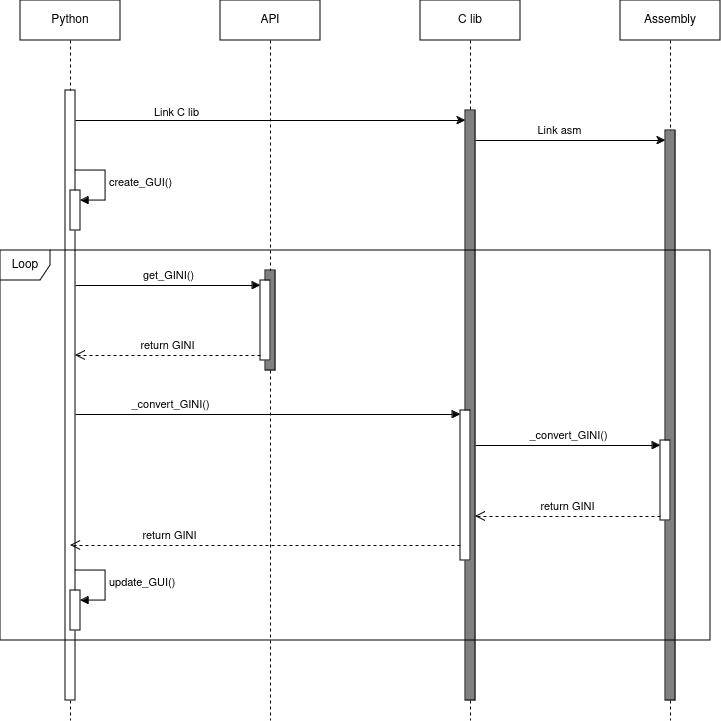

The diagram above was exported from draw.io. Its source (the exported page's mxGraphModel, read from the mxfile embedded in the PNG):
<mxGraphModel dx="1762" dy="803" grid="1" gridSize="10" guides="1" tooltips="1" connect="1" arrows="1" fold="1" page="1" pageScale="1" pageWidth="850" pageHeight="1100" math="0" shadow="0">
  <root>
    <mxCell id="0" />
    <mxCell id="1" parent="0" />
    <mxCell id="Guyn67oavOr9flSMiB6O-4" value="&lt;div&gt;Python&lt;/div&gt;" style="shape=umlLifeline;perimeter=lifelinePerimeter;whiteSpace=wrap;html=1;container=1;dropTarget=0;collapsible=0;recursiveResize=0;outlineConnect=0;portConstraint=eastwest;newEdgeStyle={&quot;edgeStyle&quot;:&quot;elbowEdgeStyle&quot;,&quot;elbow&quot;:&quot;vertical&quot;,&quot;curved&quot;:0,&quot;rounded&quot;:0};" vertex="1" parent="1">
      <mxGeometry x="40" y="40" width="100" height="720" as="geometry" />
    </mxCell>
    <mxCell id="Guyn67oavOr9flSMiB6O-5" value="" style="html=1;points=[[0,0,0,0,5],[0,1,0,0,-5],[1,0,0,0,5],[1,1,0,0,-5]];perimeter=orthogonalPerimeter;outlineConnect=0;targetShapes=umlLifeline;portConstraint=eastwest;newEdgeStyle={&quot;curved&quot;:0,&quot;rounded&quot;:0};" vertex="1" parent="Guyn67oavOr9flSMiB6O-4">
      <mxGeometry x="45" y="90" width="10" height="610" as="geometry" />
    </mxCell>
    <mxCell id="Guyn67oavOr9flSMiB6O-8" value="API" style="shape=umlLifeline;perimeter=lifelinePerimeter;whiteSpace=wrap;html=1;container=1;dropTarget=0;collapsible=0;recursiveResize=0;outlineConnect=0;portConstraint=eastwest;newEdgeStyle={&quot;edgeStyle&quot;:&quot;elbowEdgeStyle&quot;,&quot;elbow&quot;:&quot;vertical&quot;,&quot;curved&quot;:0,&quot;rounded&quot;:0};" vertex="1" parent="1">
      <mxGeometry x="240" y="40" width="100" height="720" as="geometry" />
    </mxCell>
    <mxCell id="Guyn67oavOr9flSMiB6O-9" value="" style="html=1;points=[[0,0,0,0,5],[0,1,0,0,-5],[1,0,0,0,5],[1,1,0,0,-5]];perimeter=orthogonalPerimeter;outlineConnect=0;targetShapes=umlLifeline;portConstraint=eastwest;newEdgeStyle={&quot;curved&quot;:0,&quot;rounded&quot;:0};fillColor=#808080;" vertex="1" parent="Guyn67oavOr9flSMiB6O-8">
      <mxGeometry x="45" y="270" width="10" height="100" as="geometry" />
    </mxCell>
    <mxCell id="Guyn67oavOr9flSMiB6O-14" value="" style="group" vertex="1" connectable="0" parent="1">
      <mxGeometry x="90" y="210" width="35" height="60" as="geometry" />
    </mxCell>
    <mxCell id="Guyn67oavOr9flSMiB6O-12" value="" style="html=1;points=[[0,0,0,0,5],[0,1,0,0,-5],[1,0,0,0,5],[1,1,0,0,-5]];perimeter=orthogonalPerimeter;outlineConnect=0;targetShapes=umlLifeline;portConstraint=eastwest;newEdgeStyle={&quot;curved&quot;:0,&quot;rounded&quot;:0};" vertex="1" parent="Guyn67oavOr9flSMiB6O-14">
      <mxGeometry y="20" width="10" height="40" as="geometry" />
    </mxCell>
    <mxCell id="Guyn67oavOr9flSMiB6O-13" value="create_GUI()" style="html=1;align=left;spacingLeft=2;endArrow=block;rounded=0;edgeStyle=orthogonalEdgeStyle;curved=0;rounded=0;" edge="1" target="Guyn67oavOr9flSMiB6O-12" parent="Guyn67oavOr9flSMiB6O-14">
      <mxGeometry relative="1" as="geometry">
        <mxPoint x="5" as="sourcePoint" />
        <Array as="points">
          <mxPoint x="35" y="30" />
        </Array>
      </mxGeometry>
    </mxCell>
    <mxCell id="Guyn67oavOr9flSMiB6O-15" value="C lib" style="shape=umlLifeline;perimeter=lifelinePerimeter;whiteSpace=wrap;html=1;container=1;dropTarget=0;collapsible=0;recursiveResize=0;outlineConnect=0;portConstraint=eastwest;newEdgeStyle={&quot;edgeStyle&quot;:&quot;elbowEdgeStyle&quot;,&quot;elbow&quot;:&quot;vertical&quot;,&quot;curved&quot;:0,&quot;rounded&quot;:0};" vertex="1" parent="1">
      <mxGeometry x="440" y="40" width="100" height="720" as="geometry" />
    </mxCell>
    <mxCell id="Guyn67oavOr9flSMiB6O-16" value="" style="html=1;points=[[0,0,0,0,5],[0,1,0,0,-5],[1,0,0,0,5],[1,1,0,0,-5]];perimeter=orthogonalPerimeter;outlineConnect=0;targetShapes=umlLifeline;portConstraint=eastwest;newEdgeStyle={&quot;curved&quot;:0,&quot;rounded&quot;:0};fillColor=#808080;" vertex="1" parent="Guyn67oavOr9flSMiB6O-15">
      <mxGeometry x="45" y="110" width="10" height="590" as="geometry" />
    </mxCell>
    <mxCell id="Guyn67oavOr9flSMiB6O-34" value="" style="html=1;points=[[0,0,0,0,5],[0,1,0,0,-5],[1,0,0,0,5],[1,1,0,0,-5]];perimeter=orthogonalPerimeter;outlineConnect=0;targetShapes=umlLifeline;portConstraint=eastwest;newEdgeStyle={&quot;curved&quot;:0,&quot;rounded&quot;:0};" vertex="1" parent="Guyn67oavOr9flSMiB6O-15">
      <mxGeometry x="40" y="410" width="10" height="150" as="geometry" />
    </mxCell>
    <mxCell id="Guyn67oavOr9flSMiB6O-17" value="Assembly" style="shape=umlLifeline;perimeter=lifelinePerimeter;whiteSpace=wrap;html=1;container=1;dropTarget=0;collapsible=0;recursiveResize=0;outlineConnect=0;portConstraint=eastwest;newEdgeStyle={&quot;edgeStyle&quot;:&quot;elbowEdgeStyle&quot;,&quot;elbow&quot;:&quot;vertical&quot;,&quot;curved&quot;:0,&quot;rounded&quot;:0};" vertex="1" parent="1">
      <mxGeometry x="640" y="40" width="100" height="720" as="geometry" />
    </mxCell>
    <mxCell id="Guyn67oavOr9flSMiB6O-18" value="" style="html=1;points=[[0,0,0,0,5],[0,1,0,0,-5],[1,0,0,0,5],[1,1,0,0,-5]];perimeter=orthogonalPerimeter;outlineConnect=0;targetShapes=umlLifeline;portConstraint=eastwest;newEdgeStyle={&quot;curved&quot;:0,&quot;rounded&quot;:0};fillColor=#808080;" vertex="1" parent="Guyn67oavOr9flSMiB6O-17">
      <mxGeometry x="45" y="130" width="10" height="570" as="geometry" />
    </mxCell>
    <mxCell id="Guyn67oavOr9flSMiB6O-39" value="" style="html=1;points=[[0,0,0,0,5],[0,1,0,0,-5],[1,0,0,0,5],[1,1,0,0,-5]];perimeter=orthogonalPerimeter;outlineConnect=0;targetShapes=umlLifeline;portConstraint=eastwest;newEdgeStyle={&quot;curved&quot;:0,&quot;rounded&quot;:0};" vertex="1" parent="Guyn67oavOr9flSMiB6O-17">
      <mxGeometry x="40" y="440" width="10" height="80" as="geometry" />
    </mxCell>
    <mxCell id="Guyn67oavOr9flSMiB6O-25" value="" style="group;rotation=-180;" vertex="1" connectable="0" parent="1">
      <mxGeometry x="210" y="320" width="80" height="80" as="geometry" />
    </mxCell>
    <mxCell id="Guyn67oavOr9flSMiB6O-22" value="" style="html=1;points=[[0,0,0,0,5],[0,1,0,0,-5],[1,0,0,0,5],[1,1,0,0,-5]];perimeter=orthogonalPerimeter;outlineConnect=0;targetShapes=umlLifeline;portConstraint=eastwest;newEdgeStyle={&quot;curved&quot;:0,&quot;rounded&quot;:0};rotation=-180;" vertex="1" parent="Guyn67oavOr9flSMiB6O-25">
      <mxGeometry x="70" width="10" height="80" as="geometry" />
    </mxCell>
    <mxCell id="Guyn67oavOr9flSMiB6O-23" value="get_GINI()" style="html=1;verticalAlign=bottom;endArrow=block;curved=0;rounded=0;entryX=1;entryY=0;entryDx=0;entryDy=5;" edge="1" parent="Guyn67oavOr9flSMiB6O-25" source="Guyn67oavOr9flSMiB6O-5">
      <mxGeometry relative="1" as="geometry">
        <mxPoint y="5" as="sourcePoint" />
        <mxPoint x="70" y="5" as="targetPoint" />
      </mxGeometry>
    </mxCell>
    <mxCell id="Guyn67oavOr9flSMiB6O-24" value="return GINI" style="html=1;verticalAlign=bottom;endArrow=open;dashed=1;endSize=8;curved=0;rounded=0;exitX=1;exitY=1;exitDx=0;exitDy=-5;" edge="1" parent="Guyn67oavOr9flSMiB6O-25" target="Guyn67oavOr9flSMiB6O-5">
      <mxGeometry relative="1" as="geometry">
        <mxPoint y="75" as="targetPoint" />
        <mxPoint x="70" y="75" as="sourcePoint" />
      </mxGeometry>
    </mxCell>
    <mxCell id="Guyn67oavOr9flSMiB6O-35" value="_convert_GINI()" style="html=1;verticalAlign=bottom;endArrow=block;curved=0;rounded=0;" edge="1" parent="1">
      <mxGeometry x="-0.5065" relative="1" as="geometry">
        <mxPoint x="95" y="454" as="sourcePoint" />
        <mxPoint x="479.9999999999998" y="454" as="targetPoint" />
        <mxPoint as="offset" />
      </mxGeometry>
    </mxCell>
    <mxCell id="Guyn67oavOr9flSMiB6O-36" value="return GINI" style="html=1;verticalAlign=bottom;endArrow=open;dashed=1;endSize=8;curved=0;rounded=0;" edge="1" parent="1">
      <mxGeometry x="0.4873" relative="1" as="geometry">
        <mxPoint x="90.02380952380952" y="585" as="targetPoint" />
        <mxPoint x="480" y="585" as="sourcePoint" />
        <mxPoint as="offset" />
      </mxGeometry>
    </mxCell>
    <mxCell id="Guyn67oavOr9flSMiB6O-40" value="_convert_GINI()" style="html=1;verticalAlign=bottom;endArrow=block;curved=0;rounded=0;" edge="1" parent="1">
      <mxGeometry relative="1" as="geometry">
        <mxPoint x="495" y="485" as="sourcePoint" />
        <mxPoint x="680" y="485" as="targetPoint" />
      </mxGeometry>
    </mxCell>
    <mxCell id="Guyn67oavOr9flSMiB6O-41" value="return GINI" style="html=1;verticalAlign=bottom;endArrow=open;dashed=1;endSize=8;curved=0;rounded=0;" edge="1" parent="1">
      <mxGeometry relative="1" as="geometry">
        <mxPoint x="495" y="556" as="targetPoint" />
        <mxPoint x="680" y="556" as="sourcePoint" />
      </mxGeometry>
    </mxCell>
    <mxCell id="Guyn67oavOr9flSMiB6O-42" value="" style="group" vertex="1" connectable="0" parent="1">
      <mxGeometry x="90" y="610" width="35" height="60" as="geometry" />
    </mxCell>
    <mxCell id="Guyn67oavOr9flSMiB6O-43" value="" style="html=1;points=[[0,0,0,0,5],[0,1,0,0,-5],[1,0,0,0,5],[1,1,0,0,-5]];perimeter=orthogonalPerimeter;outlineConnect=0;targetShapes=umlLifeline;portConstraint=eastwest;newEdgeStyle={&quot;curved&quot;:0,&quot;rounded&quot;:0};" vertex="1" parent="Guyn67oavOr9flSMiB6O-42">
      <mxGeometry y="20" width="10" height="40" as="geometry" />
    </mxCell>
    <mxCell id="Guyn67oavOr9flSMiB6O-44" value="update_GUI()" style="html=1;align=left;spacingLeft=2;endArrow=block;rounded=0;edgeStyle=orthogonalEdgeStyle;curved=0;rounded=0;" edge="1" parent="Guyn67oavOr9flSMiB6O-42" target="Guyn67oavOr9flSMiB6O-43">
      <mxGeometry relative="1" as="geometry">
        <mxPoint x="5" as="sourcePoint" />
        <Array as="points">
          <mxPoint x="35" y="30" />
        </Array>
      </mxGeometry>
    </mxCell>
    <mxCell id="Guyn67oavOr9flSMiB6O-46" value="Loop" style="shape=umlFrame;whiteSpace=wrap;html=1;pointerEvents=0;recursiveResize=0;container=1;collapsible=0;width=50;" vertex="1" parent="1">
      <mxGeometry x="20" y="290" width="710" height="390" as="geometry" />
    </mxCell>
    <mxCell id="Guyn67oavOr9flSMiB6O-48" value="" style="endArrow=classic;html=1;rounded=0;" edge="1" parent="1">
      <mxGeometry width="50" height="50" relative="1" as="geometry">
        <mxPoint x="95" y="160" as="sourcePoint" />
        <mxPoint x="485" y="160" as="targetPoint" />
      </mxGeometry>
    </mxCell>
    <mxCell id="Guyn67oavOr9flSMiB6O-49" value="&lt;div&gt;Link C lib&lt;/div&gt;" style="edgeLabel;html=1;align=center;verticalAlign=middle;resizable=0;points=[];" vertex="1" connectable="0" parent="Guyn67oavOr9flSMiB6O-48">
      <mxGeometry x="-0.0777" y="-1" relative="1" as="geometry">
        <mxPoint x="-80" y="-10" as="offset" />
      </mxGeometry>
    </mxCell>
    <mxCell id="Guyn67oavOr9flSMiB6O-50" value="" style="endArrow=classic;html=1;rounded=0;" edge="1" parent="1">
      <mxGeometry width="50" height="50" relative="1" as="geometry">
        <mxPoint x="494.9999999999998" y="180" as="sourcePoint" />
        <mxPoint x="684.9999999999998" y="180" as="targetPoint" />
      </mxGeometry>
    </mxCell>
    <mxCell id="Guyn67oavOr9flSMiB6O-51" value="&lt;div&gt;Link asm&lt;/div&gt;" style="edgeLabel;html=1;align=center;verticalAlign=middle;resizable=0;points=[];" vertex="1" connectable="0" parent="Guyn67oavOr9flSMiB6O-50">
      <mxGeometry x="-0.1209" y="1" relative="1" as="geometry">
        <mxPoint y="-10" as="offset" />
      </mxGeometry>
    </mxCell>
  </root>
</mxGraphModel>